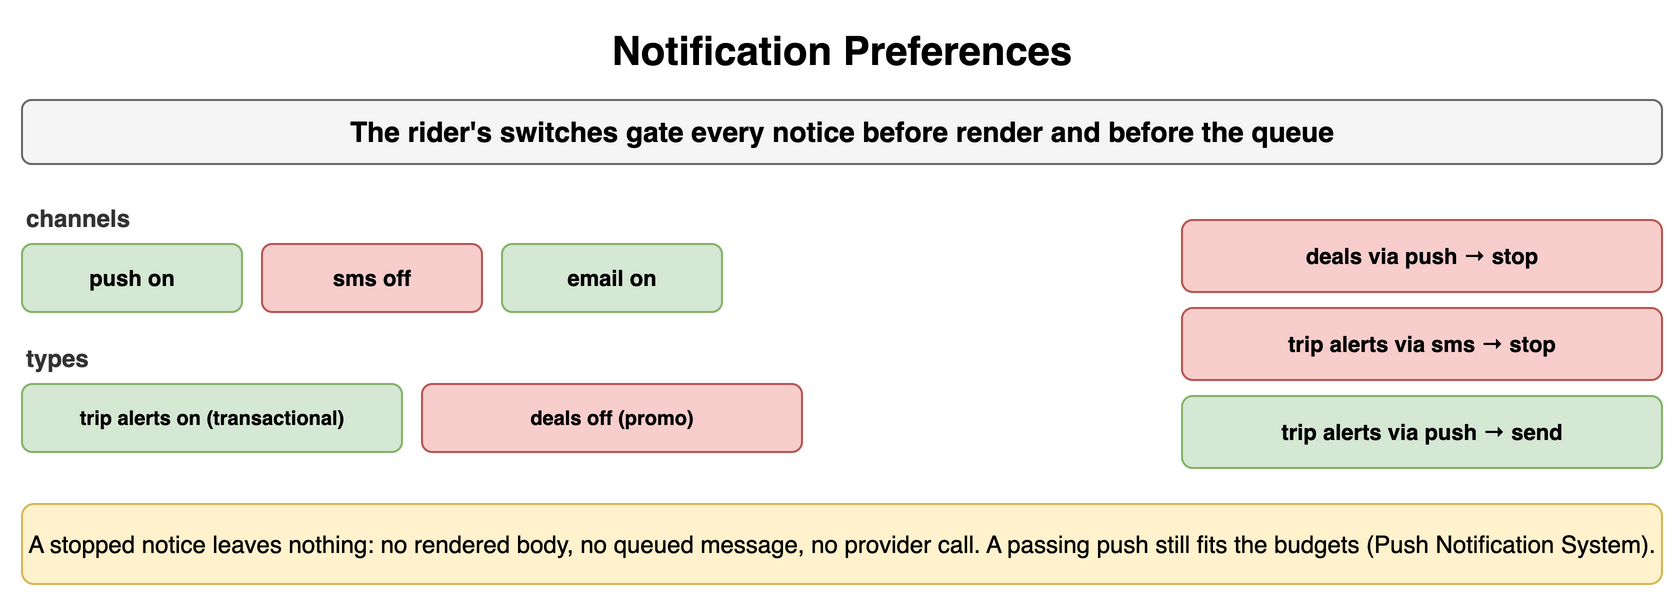

The diagram above was exported from draw.io. Its source (the exported page's mxGraphModel, read from the mxfile embedded in the PNG):
<mxGraphModel dx="900" dy="306" grid="1" gridSize="10" guides="1" tooltips="1" connect="1" arrows="1" fold="1" page="1" pageScale="1" pageWidth="900" pageHeight="306" math="0" shadow="0">
  <root>
    <mxCell id="0" />
    <mxCell id="1" parent="0" />
    <mxCell id="c1" value="Notification Preferences" style="text;html=1;align=center;verticalAlign=middle;whiteSpace=wrap;fontSize=20;fontStyle=1;" vertex="1" parent="1">
      <mxGeometry x="40" y="10" width="820" height="30" as="geometry" />
    </mxCell>
    <mxCell id="c2" value="The rider's switches gate every notice before render and before the queue" style="rounded=1;whiteSpace=wrap;html=1;fillColor=#f5f5f5;strokeColor=#666666;fontStyle=1;fontSize=14;" vertex="1" parent="1">
      <mxGeometry x="40" y="50" width="820" height="32" as="geometry" />
    </mxCell>
    <mxCell id="c3" value="channels" style="text;html=1;whiteSpace=wrap;fontSize=11;align=left;verticalAlign=middle;fontSize=12;fontColor=#333333;fontStyle=1;" vertex="1" parent="1">
      <mxGeometry x="40" y="100" width="300" height="18" as="geometry" />
    </mxCell>
    <mxCell id="c4" value="types" style="text;html=1;whiteSpace=wrap;fontSize=11;align=left;verticalAlign=middle;fontSize=12;fontColor=#333333;fontStyle=1;" vertex="1" parent="1">
      <mxGeometry x="40" y="170" width="300" height="18" as="geometry" />
    </mxCell>
    <mxCell id="c5" value="push on" style="rounded=1;whiteSpace=wrap;html=1;fillColor=#d5e8d4;strokeColor=#82b366;fontSize=11;align=center;fontStyle=1;" vertex="1" parent="1">
      <mxGeometry x="40" y="122" width="110" height="34" as="geometry" />
    </mxCell>
    <mxCell id="c6" value="sms off" style="rounded=1;whiteSpace=wrap;html=1;fillColor=#f8cecc;strokeColor=#b85450;fontSize=11;align=center;fontStyle=1;" vertex="1" parent="1">
      <mxGeometry x="160" y="122" width="110" height="34" as="geometry" />
    </mxCell>
    <mxCell id="c7" value="email on" style="rounded=1;whiteSpace=wrap;html=1;fillColor=#d5e8d4;strokeColor=#82b366;fontSize=11;align=center;fontStyle=1;" vertex="1" parent="1">
      <mxGeometry x="280" y="122" width="110" height="34" as="geometry" />
    </mxCell>
    <mxCell id="c8" value="trip alerts on (transactional)" style="rounded=1;whiteSpace=wrap;html=1;fillColor=#d5e8d4;strokeColor=#82b366;fontSize=10;align=center;fontStyle=1;" vertex="1" parent="1">
      <mxGeometry x="40" y="192" width="190" height="34" as="geometry" />
    </mxCell>
    <mxCell id="c9" value="deals off (promo)" style="rounded=1;whiteSpace=wrap;html=1;fillColor=#f8cecc;strokeColor=#b85450;fontSize=10;align=center;fontStyle=1;" vertex="1" parent="1">
      <mxGeometry x="240" y="192" width="190" height="34" as="geometry" />
    </mxCell>
    <mxCell id="c10" value="deals via push → stop" style="rounded=1;whiteSpace=wrap;html=1;fillColor=#f8cecc;strokeColor=#b85450;fontSize=11;align=center;fontStyle=1;" vertex="1" parent="1">
      <mxGeometry x="620" y="110" width="240" height="36" as="geometry" />
    </mxCell>
    <mxCell id="c11" value="trip alerts via sms → stop" style="rounded=1;whiteSpace=wrap;html=1;fillColor=#f8cecc;strokeColor=#b85450;fontSize=11;align=center;fontStyle=1;" vertex="1" parent="1">
      <mxGeometry x="620" y="154" width="240" height="36" as="geometry" />
    </mxCell>
    <mxCell id="c12" value="trip alerts via push → send" style="rounded=1;whiteSpace=wrap;html=1;fillColor=#d5e8d4;strokeColor=#82b366;fontSize=11;align=center;fontStyle=1;" vertex="1" parent="1">
      <mxGeometry x="620" y="198" width="240" height="36" as="geometry" />
    </mxCell>
    <mxCell id="c13" value="A stopped notice leaves nothing: no rendered body, no queued message, no provider call. A passing push still fits the budgets (Push Notification System)." style="rounded=1;whiteSpace=wrap;html=1;fillColor=#fff2cc;strokeColor=#d6b656;fontSize=12;align=center;" vertex="1" parent="1">
      <mxGeometry x="40" y="252" width="820" height="40" as="geometry" />
    </mxCell>
  </root>
</mxGraphModel>